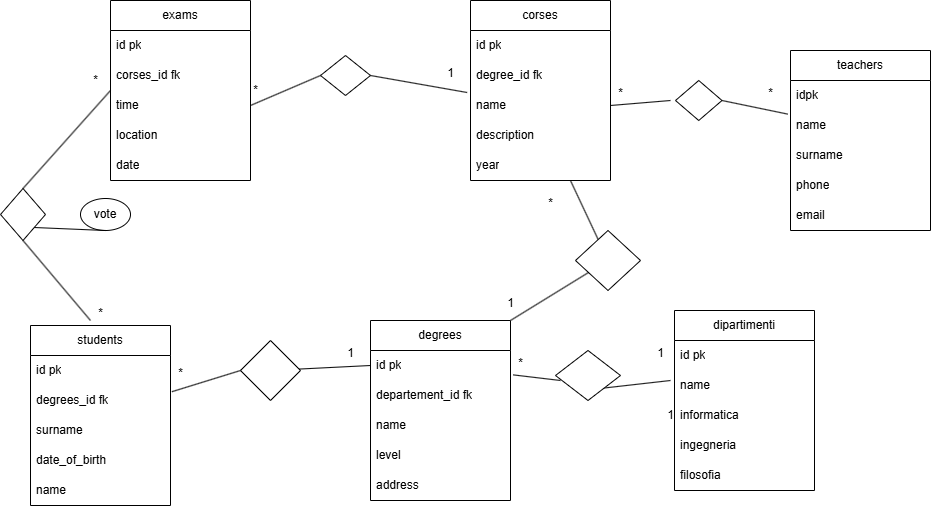

The diagram above was exported from draw.io. Its source (the exported page's mxGraphModel, read from the mxfile embedded in the PNG):
<mxGraphModel dx="1861" dy="570" grid="1" gridSize="10" guides="1" tooltips="1" connect="1" arrows="1" fold="1" page="1" pageScale="1" pageWidth="827" pageHeight="1169" math="0" shadow="0">
  <root>
    <mxCell id="0" />
    <mxCell id="1" parent="0" />
    <mxCell id="lKvdqRtYtbZKs_0gsdKp-37" style="edgeStyle=orthogonalEdgeStyle;rounded=0;orthogonalLoop=1;jettySize=auto;html=1;entryX=0;entryY=0.25;entryDx=0;entryDy=0;" parent="1" edge="1">
      <mxGeometry relative="1" as="geometry">
        <mxPoint x="330" y="235" as="targetPoint" />
        <Array as="points">
          <mxPoint x="200" y="350" />
          <mxPoint x="200" y="230" />
          <mxPoint x="330" y="230" />
        </Array>
      </mxGeometry>
    </mxCell>
    <mxCell id="po9BBZ_NyB19_XcGPDjG-17" value="dipartimenti" style="swimlane;fontStyle=0;childLayout=stackLayout;horizontal=1;startSize=30;horizontalStack=0;resizeParent=1;resizeParentMax=0;resizeLast=0;collapsible=1;marginBottom=0;whiteSpace=wrap;html=1;" parent="1" vertex="1">
      <mxGeometry x="344" y="320" width="140" height="180" as="geometry" />
    </mxCell>
    <mxCell id="po9BBZ_NyB19_XcGPDjG-18" value="id pk" style="text;strokeColor=none;fillColor=none;align=left;verticalAlign=middle;spacingLeft=4;spacingRight=4;overflow=hidden;points=[[0,0.5],[1,0.5]];portConstraint=eastwest;rotatable=0;whiteSpace=wrap;html=1;" parent="po9BBZ_NyB19_XcGPDjG-17" vertex="1">
      <mxGeometry y="30" width="140" height="30" as="geometry" />
    </mxCell>
    <mxCell id="po9BBZ_NyB19_XcGPDjG-19" value="name" style="text;strokeColor=none;fillColor=none;align=left;verticalAlign=middle;spacingLeft=4;spacingRight=4;overflow=hidden;points=[[0,0.5],[1,0.5]];portConstraint=eastwest;rotatable=0;whiteSpace=wrap;html=1;" parent="po9BBZ_NyB19_XcGPDjG-17" vertex="1">
      <mxGeometry y="60" width="140" height="30" as="geometry" />
    </mxCell>
    <mxCell id="po9BBZ_NyB19_XcGPDjG-20" value="informatica" style="text;strokeColor=none;fillColor=none;align=left;verticalAlign=middle;spacingLeft=4;spacingRight=4;overflow=hidden;points=[[0,0.5],[1,0.5]];portConstraint=eastwest;rotatable=0;whiteSpace=wrap;html=1;" parent="po9BBZ_NyB19_XcGPDjG-17" vertex="1">
      <mxGeometry y="90" width="140" height="30" as="geometry" />
    </mxCell>
    <mxCell id="po9BBZ_NyB19_XcGPDjG-21" value="ingegneria" style="text;strokeColor=none;fillColor=none;align=left;verticalAlign=middle;spacingLeft=4;spacingRight=4;overflow=hidden;points=[[0,0.5],[1,0.5]];portConstraint=eastwest;rotatable=0;whiteSpace=wrap;html=1;" parent="po9BBZ_NyB19_XcGPDjG-17" vertex="1">
      <mxGeometry y="120" width="140" height="30" as="geometry" />
    </mxCell>
    <mxCell id="po9BBZ_NyB19_XcGPDjG-22" value="filosofia" style="text;strokeColor=none;fillColor=none;align=left;verticalAlign=middle;spacingLeft=4;spacingRight=4;overflow=hidden;points=[[0,0.5],[1,0.5]];portConstraint=eastwest;rotatable=0;whiteSpace=wrap;html=1;" parent="po9BBZ_NyB19_XcGPDjG-17" vertex="1">
      <mxGeometry y="150" width="140" height="30" as="geometry" />
    </mxCell>
    <mxCell id="po9BBZ_NyB19_XcGPDjG-93" value="1" style="text;html=1;align=center;verticalAlign=middle;resizable=0;points=[];autosize=1;strokeColor=none;fillColor=none;" parent="1" vertex="1">
      <mxGeometry x="325" y="410" width="30" height="30" as="geometry" />
    </mxCell>
    <mxCell id="po9BBZ_NyB19_XcGPDjG-107" value="" style="endArrow=none;html=1;rounded=0;entryX=1;entryY=1;entryDx=0;entryDy=0;" parent="1" target="Y5T2WJfifw5qAN5dYhgu-14" edge="1">
      <mxGeometry width="50" height="50" relative="1" as="geometry">
        <mxPoint x="340" y="390" as="sourcePoint" />
        <mxPoint x="330" y="450" as="targetPoint" />
      </mxGeometry>
    </mxCell>
    <mxCell id="po9BBZ_NyB19_XcGPDjG-129" value="" style="endArrow=none;html=1;rounded=0;exitX=1;exitY=0;exitDx=0;exitDy=0;" parent="1" source="Y5T2WJfifw5qAN5dYhgu-1" target="Y5T2WJfifw5qAN5dYhgu-15" edge="1">
      <mxGeometry width="50" height="50" relative="1" as="geometry">
        <mxPoint x="40" y="342" as="sourcePoint" />
        <mxPoint x="41.3599999999999" y="252.34000000000003" as="targetPoint" />
      </mxGeometry>
    </mxCell>
    <mxCell id="po9BBZ_NyB19_XcGPDjG-142" value="" style="endArrow=none;html=1;rounded=0;entryX=0.714;entryY=1;entryDx=0;entryDy=0;entryPerimeter=0;" parent="1" target="Y5T2WJfifw5qAN5dYhgu-21" edge="1" source="Y5T2WJfifw5qAN5dYhgu-15">
      <mxGeometry width="50" height="50" relative="1" as="geometry">
        <mxPoint x="330" y="230" as="sourcePoint" />
        <mxPoint x="265" y="225" as="targetPoint" />
      </mxGeometry>
    </mxCell>
    <mxCell id="Y5T2WJfifw5qAN5dYhgu-1" value="degrees" style="swimlane;fontStyle=0;childLayout=stackLayout;horizontal=1;startSize=30;horizontalStack=0;resizeParent=1;resizeParentMax=0;resizeLast=0;collapsible=1;marginBottom=0;whiteSpace=wrap;html=1;" vertex="1" parent="1">
      <mxGeometry x="40" y="330" width="140" height="180" as="geometry" />
    </mxCell>
    <mxCell id="Y5T2WJfifw5qAN5dYhgu-2" value="id pk" style="text;strokeColor=none;fillColor=none;align=left;verticalAlign=middle;spacingLeft=4;spacingRight=4;overflow=hidden;points=[[0,0.5],[1,0.5]];portConstraint=eastwest;rotatable=0;whiteSpace=wrap;html=1;" vertex="1" parent="Y5T2WJfifw5qAN5dYhgu-1">
      <mxGeometry y="30" width="140" height="30" as="geometry" />
    </mxCell>
    <mxCell id="Y5T2WJfifw5qAN5dYhgu-3" value="departement_id fk" style="text;strokeColor=none;fillColor=none;align=left;verticalAlign=middle;spacingLeft=4;spacingRight=4;overflow=hidden;points=[[0,0.5],[1,0.5]];portConstraint=eastwest;rotatable=0;whiteSpace=wrap;html=1;" vertex="1" parent="Y5T2WJfifw5qAN5dYhgu-1">
      <mxGeometry y="60" width="140" height="30" as="geometry" />
    </mxCell>
    <mxCell id="Y5T2WJfifw5qAN5dYhgu-4" value="name" style="text;strokeColor=none;fillColor=none;align=left;verticalAlign=middle;spacingLeft=4;spacingRight=4;overflow=hidden;points=[[0,0.5],[1,0.5]];portConstraint=eastwest;rotatable=0;whiteSpace=wrap;html=1;" vertex="1" parent="Y5T2WJfifw5qAN5dYhgu-1">
      <mxGeometry y="90" width="140" height="30" as="geometry" />
    </mxCell>
    <mxCell id="Y5T2WJfifw5qAN5dYhgu-49" value="level" style="text;strokeColor=none;fillColor=none;align=left;verticalAlign=middle;spacingLeft=4;spacingRight=4;overflow=hidden;points=[[0,0.5],[1,0.5]];portConstraint=eastwest;rotatable=0;whiteSpace=wrap;html=1;" vertex="1" parent="Y5T2WJfifw5qAN5dYhgu-1">
      <mxGeometry y="120" width="140" height="30" as="geometry" />
    </mxCell>
    <mxCell id="Y5T2WJfifw5qAN5dYhgu-50" value="address" style="text;strokeColor=none;fillColor=none;align=left;verticalAlign=middle;spacingLeft=4;spacingRight=4;overflow=hidden;points=[[0,0.5],[1,0.5]];portConstraint=eastwest;rotatable=0;whiteSpace=wrap;html=1;" vertex="1" parent="Y5T2WJfifw5qAN5dYhgu-1">
      <mxGeometry y="150" width="140" height="30" as="geometry" />
    </mxCell>
    <mxCell id="Y5T2WJfifw5qAN5dYhgu-5" value="corses" style="swimlane;fontStyle=0;childLayout=stackLayout;horizontal=1;startSize=30;horizontalStack=0;resizeParent=1;resizeParentMax=0;resizeLast=0;collapsible=1;marginBottom=0;whiteSpace=wrap;html=1;" vertex="1" parent="1">
      <mxGeometry x="140" y="10" width="140" height="180" as="geometry" />
    </mxCell>
    <mxCell id="Y5T2WJfifw5qAN5dYhgu-6" value="id pk" style="text;strokeColor=none;fillColor=none;align=left;verticalAlign=middle;spacingLeft=4;spacingRight=4;overflow=hidden;points=[[0,0.5],[1,0.5]];portConstraint=eastwest;rotatable=0;whiteSpace=wrap;html=1;" vertex="1" parent="Y5T2WJfifw5qAN5dYhgu-5">
      <mxGeometry y="30" width="140" height="30" as="geometry" />
    </mxCell>
    <mxCell id="Y5T2WJfifw5qAN5dYhgu-7" value="degree_id fk" style="text;strokeColor=none;fillColor=none;align=left;verticalAlign=middle;spacingLeft=4;spacingRight=4;overflow=hidden;points=[[0,0.5],[1,0.5]];portConstraint=eastwest;rotatable=0;whiteSpace=wrap;html=1;" vertex="1" parent="Y5T2WJfifw5qAN5dYhgu-5">
      <mxGeometry y="60" width="140" height="30" as="geometry" />
    </mxCell>
    <mxCell id="Y5T2WJfifw5qAN5dYhgu-8" value="name" style="text;strokeColor=none;fillColor=none;align=left;verticalAlign=middle;spacingLeft=4;spacingRight=4;overflow=hidden;points=[[0,0.5],[1,0.5]];portConstraint=eastwest;rotatable=0;whiteSpace=wrap;html=1;" vertex="1" parent="Y5T2WJfifw5qAN5dYhgu-5">
      <mxGeometry y="90" width="140" height="30" as="geometry" />
    </mxCell>
    <mxCell id="Y5T2WJfifw5qAN5dYhgu-9" value="description" style="text;strokeColor=none;fillColor=none;align=left;verticalAlign=middle;spacingLeft=4;spacingRight=4;overflow=hidden;points=[[0,0.5],[1,0.5]];portConstraint=eastwest;rotatable=0;whiteSpace=wrap;html=1;" vertex="1" parent="Y5T2WJfifw5qAN5dYhgu-5">
      <mxGeometry y="120" width="140" height="30" as="geometry" />
    </mxCell>
    <mxCell id="Y5T2WJfifw5qAN5dYhgu-21" value="year" style="text;strokeColor=none;fillColor=none;align=left;verticalAlign=middle;spacingLeft=4;spacingRight=4;overflow=hidden;points=[[0,0.5],[1,0.5]];portConstraint=eastwest;rotatable=0;whiteSpace=wrap;html=1;" vertex="1" parent="Y5T2WJfifw5qAN5dYhgu-5">
      <mxGeometry y="150" width="140" height="30" as="geometry" />
    </mxCell>
    <mxCell id="Y5T2WJfifw5qAN5dYhgu-10" value="teachers" style="swimlane;fontStyle=0;childLayout=stackLayout;horizontal=1;startSize=30;horizontalStack=0;resizeParent=1;resizeParentMax=0;resizeLast=0;collapsible=1;marginBottom=0;whiteSpace=wrap;html=1;" vertex="1" parent="1">
      <mxGeometry x="460" y="60" width="140" height="180" as="geometry" />
    </mxCell>
    <mxCell id="Y5T2WJfifw5qAN5dYhgu-11" value="idpk" style="text;strokeColor=none;fillColor=none;align=left;verticalAlign=middle;spacingLeft=4;spacingRight=4;overflow=hidden;points=[[0,0.5],[1,0.5]];portConstraint=eastwest;rotatable=0;whiteSpace=wrap;html=1;" vertex="1" parent="Y5T2WJfifw5qAN5dYhgu-10">
      <mxGeometry y="30" width="140" height="30" as="geometry" />
    </mxCell>
    <mxCell id="Y5T2WJfifw5qAN5dYhgu-12" value="name" style="text;strokeColor=none;fillColor=none;align=left;verticalAlign=middle;spacingLeft=4;spacingRight=4;overflow=hidden;points=[[0,0.5],[1,0.5]];portConstraint=eastwest;rotatable=0;whiteSpace=wrap;html=1;" vertex="1" parent="Y5T2WJfifw5qAN5dYhgu-10">
      <mxGeometry y="60" width="140" height="30" as="geometry" />
    </mxCell>
    <mxCell id="Y5T2WJfifw5qAN5dYhgu-13" value="surname" style="text;strokeColor=none;fillColor=none;align=left;verticalAlign=middle;spacingLeft=4;spacingRight=4;overflow=hidden;points=[[0,0.5],[1,0.5]];portConstraint=eastwest;rotatable=0;whiteSpace=wrap;html=1;" vertex="1" parent="Y5T2WJfifw5qAN5dYhgu-10">
      <mxGeometry y="90" width="140" height="30" as="geometry" />
    </mxCell>
    <mxCell id="Y5T2WJfifw5qAN5dYhgu-22" value="phone" style="text;strokeColor=none;fillColor=none;align=left;verticalAlign=middle;spacingLeft=4;spacingRight=4;overflow=hidden;points=[[0,0.5],[1,0.5]];portConstraint=eastwest;rotatable=0;whiteSpace=wrap;html=1;" vertex="1" parent="Y5T2WJfifw5qAN5dYhgu-10">
      <mxGeometry y="120" width="140" height="30" as="geometry" />
    </mxCell>
    <mxCell id="Y5T2WJfifw5qAN5dYhgu-23" value="email" style="text;strokeColor=none;fillColor=none;align=left;verticalAlign=middle;spacingLeft=4;spacingRight=4;overflow=hidden;points=[[0,0.5],[1,0.5]];portConstraint=eastwest;rotatable=0;whiteSpace=wrap;html=1;" vertex="1" parent="Y5T2WJfifw5qAN5dYhgu-10">
      <mxGeometry y="150" width="140" height="30" as="geometry" />
    </mxCell>
    <mxCell id="Y5T2WJfifw5qAN5dYhgu-14" value="" style="rhombus;whiteSpace=wrap;html=1;" vertex="1" parent="1">
      <mxGeometry x="225" y="360" width="65" height="50" as="geometry" />
    </mxCell>
    <mxCell id="Y5T2WJfifw5qAN5dYhgu-15" value="" style="rhombus;whiteSpace=wrap;html=1;" vertex="1" parent="1">
      <mxGeometry x="245" y="240" width="65" height="60" as="geometry" />
    </mxCell>
    <mxCell id="Y5T2WJfifw5qAN5dYhgu-16" value="" style="endArrow=none;html=1;rounded=0;entryX=1.02;entryY=0.813;entryDx=0;entryDy=0;entryPerimeter=0;" edge="1" parent="1" target="Y5T2WJfifw5qAN5dYhgu-2">
      <mxGeometry width="50" height="50" relative="1" as="geometry">
        <mxPoint x="230" y="390" as="sourcePoint" />
        <mxPoint x="440" y="370" as="targetPoint" />
      </mxGeometry>
    </mxCell>
    <mxCell id="Y5T2WJfifw5qAN5dYhgu-17" value="1" style="text;html=1;align=center;verticalAlign=middle;resizable=0;points=[];autosize=1;strokeColor=none;fillColor=none;" vertex="1" parent="1">
      <mxGeometry x="315" y="348" width="30" height="30" as="geometry" />
    </mxCell>
    <mxCell id="Y5T2WJfifw5qAN5dYhgu-18" value="*" style="text;html=1;align=center;verticalAlign=middle;resizable=0;points=[];autosize=1;strokeColor=none;fillColor=none;" vertex="1" parent="1">
      <mxGeometry x="175" y="358" width="30" height="30" as="geometry" />
    </mxCell>
    <mxCell id="Y5T2WJfifw5qAN5dYhgu-19" value="1" style="text;html=1;align=center;verticalAlign=middle;resizable=0;points=[];autosize=1;strokeColor=none;fillColor=none;" vertex="1" parent="1">
      <mxGeometry x="165" y="298" width="30" height="30" as="geometry" />
    </mxCell>
    <mxCell id="Y5T2WJfifw5qAN5dYhgu-20" value="*" style="text;html=1;align=center;verticalAlign=middle;resizable=0;points=[];autosize=1;strokeColor=none;fillColor=none;" vertex="1" parent="1">
      <mxGeometry x="205" y="198" width="30" height="30" as="geometry" />
    </mxCell>
    <mxCell id="Y5T2WJfifw5qAN5dYhgu-24" value="" style="rhombus;whiteSpace=wrap;html=1;" vertex="1" parent="1">
      <mxGeometry x="345" y="90" width="46.5" height="40" as="geometry" />
    </mxCell>
    <mxCell id="Y5T2WJfifw5qAN5dYhgu-25" value="" style="endArrow=none;html=1;rounded=0;entryX=-0.02;entryY=0.12;entryDx=0;entryDy=0;entryPerimeter=0;exitX=1;exitY=0.5;exitDx=0;exitDy=0;" edge="1" parent="1" source="Y5T2WJfifw5qAN5dYhgu-24" target="Y5T2WJfifw5qAN5dYhgu-12">
      <mxGeometry width="50" height="50" relative="1" as="geometry">
        <mxPoint x="390" y="220" as="sourcePoint" />
        <mxPoint x="440" y="170" as="targetPoint" />
      </mxGeometry>
    </mxCell>
    <mxCell id="Y5T2WJfifw5qAN5dYhgu-26" value="" style="endArrow=none;html=1;rounded=0;exitX=1;exitY=0.5;exitDx=0;exitDy=0;" edge="1" parent="1" source="Y5T2WJfifw5qAN5dYhgu-8">
      <mxGeometry width="50" height="50" relative="1" as="geometry">
        <mxPoint x="390" y="220" as="sourcePoint" />
        <mxPoint x="340" y="110" as="targetPoint" />
      </mxGeometry>
    </mxCell>
    <mxCell id="Y5T2WJfifw5qAN5dYhgu-28" value="*" style="text;html=1;align=center;verticalAlign=middle;resizable=0;points=[];autosize=1;strokeColor=none;fillColor=none;" vertex="1" parent="1">
      <mxGeometry x="275" y="88" width="30" height="30" as="geometry" />
    </mxCell>
    <mxCell id="Y5T2WJfifw5qAN5dYhgu-29" value="*" style="text;html=1;align=center;verticalAlign=middle;resizable=0;points=[];autosize=1;strokeColor=none;fillColor=none;" vertex="1" parent="1">
      <mxGeometry x="425" y="88" width="30" height="30" as="geometry" />
    </mxCell>
    <mxCell id="Y5T2WJfifw5qAN5dYhgu-30" value="exams" style="swimlane;fontStyle=0;childLayout=stackLayout;horizontal=1;startSize=30;horizontalStack=0;resizeParent=1;resizeParentMax=0;resizeLast=0;collapsible=1;marginBottom=0;whiteSpace=wrap;html=1;" vertex="1" parent="1">
      <mxGeometry x="-220" y="10" width="140" height="180" as="geometry" />
    </mxCell>
    <mxCell id="Y5T2WJfifw5qAN5dYhgu-31" value="id pk" style="text;strokeColor=none;fillColor=none;align=left;verticalAlign=middle;spacingLeft=4;spacingRight=4;overflow=hidden;points=[[0,0.5],[1,0.5]];portConstraint=eastwest;rotatable=0;whiteSpace=wrap;html=1;" vertex="1" parent="Y5T2WJfifw5qAN5dYhgu-30">
      <mxGeometry y="30" width="140" height="30" as="geometry" />
    </mxCell>
    <mxCell id="Y5T2WJfifw5qAN5dYhgu-32" value="corses_id fk" style="text;strokeColor=none;fillColor=none;align=left;verticalAlign=middle;spacingLeft=4;spacingRight=4;overflow=hidden;points=[[0,0.5],[1,0.5]];portConstraint=eastwest;rotatable=0;whiteSpace=wrap;html=1;" vertex="1" parent="Y5T2WJfifw5qAN5dYhgu-30">
      <mxGeometry y="60" width="140" height="30" as="geometry" />
    </mxCell>
    <mxCell id="Y5T2WJfifw5qAN5dYhgu-33" value="time" style="text;strokeColor=none;fillColor=none;align=left;verticalAlign=middle;spacingLeft=4;spacingRight=4;overflow=hidden;points=[[0,0.5],[1,0.5]];portConstraint=eastwest;rotatable=0;whiteSpace=wrap;html=1;" vertex="1" parent="Y5T2WJfifw5qAN5dYhgu-30">
      <mxGeometry y="90" width="140" height="30" as="geometry" />
    </mxCell>
    <mxCell id="Y5T2WJfifw5qAN5dYhgu-34" value="location" style="text;strokeColor=none;fillColor=none;align=left;verticalAlign=middle;spacingLeft=4;spacingRight=4;overflow=hidden;points=[[0,0.5],[1,0.5]];portConstraint=eastwest;rotatable=0;whiteSpace=wrap;html=1;" vertex="1" parent="Y5T2WJfifw5qAN5dYhgu-30">
      <mxGeometry y="120" width="140" height="30" as="geometry" />
    </mxCell>
    <mxCell id="Y5T2WJfifw5qAN5dYhgu-40" value="date" style="text;strokeColor=none;fillColor=none;align=left;verticalAlign=middle;spacingLeft=4;spacingRight=4;overflow=hidden;points=[[0,0.5],[1,0.5]];portConstraint=eastwest;rotatable=0;whiteSpace=wrap;html=1;" vertex="1" parent="Y5T2WJfifw5qAN5dYhgu-30">
      <mxGeometry y="150" width="140" height="30" as="geometry" />
    </mxCell>
    <mxCell id="Y5T2WJfifw5qAN5dYhgu-35" value="" style="rhombus;whiteSpace=wrap;html=1;" vertex="1" parent="1">
      <mxGeometry x="-10" y="65" width="50" height="40" as="geometry" />
    </mxCell>
    <mxCell id="Y5T2WJfifw5qAN5dYhgu-36" value="" style="endArrow=none;html=1;rounded=0;exitX=1;exitY=0.5;exitDx=0;exitDy=0;entryX=-0.024;entryY=0.067;entryDx=0;entryDy=0;entryPerimeter=0;" edge="1" parent="1" source="Y5T2WJfifw5qAN5dYhgu-35" target="Y5T2WJfifw5qAN5dYhgu-8">
      <mxGeometry width="50" height="50" relative="1" as="geometry">
        <mxPoint x="100" y="220" as="sourcePoint" />
        <mxPoint x="150" y="170" as="targetPoint" />
      </mxGeometry>
    </mxCell>
    <mxCell id="Y5T2WJfifw5qAN5dYhgu-37" value="" style="endArrow=none;html=1;rounded=0;exitX=1;exitY=0.5;exitDx=0;exitDy=0;entryX=0;entryY=0.5;entryDx=0;entryDy=0;" edge="1" parent="1" source="Y5T2WJfifw5qAN5dYhgu-33" target="Y5T2WJfifw5qAN5dYhgu-35">
      <mxGeometry width="50" height="50" relative="1" as="geometry">
        <mxPoint x="100" y="220" as="sourcePoint" />
        <mxPoint x="150" y="170" as="targetPoint" />
      </mxGeometry>
    </mxCell>
    <mxCell id="Y5T2WJfifw5qAN5dYhgu-38" value="1" style="text;html=1;align=center;verticalAlign=middle;resizable=0;points=[];autosize=1;strokeColor=none;fillColor=none;" vertex="1" parent="1">
      <mxGeometry x="105" y="68" width="30" height="30" as="geometry" />
    </mxCell>
    <mxCell id="Y5T2WJfifw5qAN5dYhgu-39" value="*" style="text;html=1;align=center;verticalAlign=middle;resizable=0;points=[];autosize=1;strokeColor=none;fillColor=none;" vertex="1" parent="1">
      <mxGeometry x="-90" y="85" width="30" height="30" as="geometry" />
    </mxCell>
    <mxCell id="Y5T2WJfifw5qAN5dYhgu-41" value="students" style="swimlane;fontStyle=0;childLayout=stackLayout;horizontal=1;startSize=30;horizontalStack=0;resizeParent=1;resizeParentMax=0;resizeLast=0;collapsible=1;marginBottom=0;whiteSpace=wrap;html=1;" vertex="1" parent="1">
      <mxGeometry x="-300" y="335" width="140" height="180" as="geometry" />
    </mxCell>
    <mxCell id="Y5T2WJfifw5qAN5dYhgu-42" value="id pk" style="text;strokeColor=none;fillColor=none;align=left;verticalAlign=middle;spacingLeft=4;spacingRight=4;overflow=hidden;points=[[0,0.5],[1,0.5]];portConstraint=eastwest;rotatable=0;whiteSpace=wrap;html=1;" vertex="1" parent="Y5T2WJfifw5qAN5dYhgu-41">
      <mxGeometry y="30" width="140" height="30" as="geometry" />
    </mxCell>
    <mxCell id="Y5T2WJfifw5qAN5dYhgu-43" value="degrees_id fk" style="text;strokeColor=none;fillColor=none;align=left;verticalAlign=middle;spacingLeft=4;spacingRight=4;overflow=hidden;points=[[0,0.5],[1,0.5]];portConstraint=eastwest;rotatable=0;whiteSpace=wrap;html=1;" vertex="1" parent="Y5T2WJfifw5qAN5dYhgu-41">
      <mxGeometry y="60" width="140" height="30" as="geometry" />
    </mxCell>
    <mxCell id="Y5T2WJfifw5qAN5dYhgu-44" value="surname" style="text;strokeColor=none;fillColor=none;align=left;verticalAlign=middle;spacingLeft=4;spacingRight=4;overflow=hidden;points=[[0,0.5],[1,0.5]];portConstraint=eastwest;rotatable=0;whiteSpace=wrap;html=1;" vertex="1" parent="Y5T2WJfifw5qAN5dYhgu-41">
      <mxGeometry y="90" width="140" height="30" as="geometry" />
    </mxCell>
    <mxCell id="Y5T2WJfifw5qAN5dYhgu-45" value="date_of_birth" style="text;strokeColor=none;fillColor=none;align=left;verticalAlign=middle;spacingLeft=4;spacingRight=4;overflow=hidden;points=[[0,0.5],[1,0.5]];portConstraint=eastwest;rotatable=0;whiteSpace=wrap;html=1;" vertex="1" parent="Y5T2WJfifw5qAN5dYhgu-41">
      <mxGeometry y="120" width="140" height="30" as="geometry" />
    </mxCell>
    <mxCell id="Y5T2WJfifw5qAN5dYhgu-52" value="name" style="text;strokeColor=none;fillColor=none;align=left;verticalAlign=middle;spacingLeft=4;spacingRight=4;overflow=hidden;points=[[0,0.5],[1,0.5]];portConstraint=eastwest;rotatable=0;whiteSpace=wrap;html=1;" vertex="1" parent="Y5T2WJfifw5qAN5dYhgu-41">
      <mxGeometry y="150" width="140" height="30" as="geometry" />
    </mxCell>
    <mxCell id="Y5T2WJfifw5qAN5dYhgu-46" value="" style="rhombus;whiteSpace=wrap;html=1;" vertex="1" parent="1">
      <mxGeometry x="-90" y="350" width="60" height="60" as="geometry" />
    </mxCell>
    <mxCell id="Y5T2WJfifw5qAN5dYhgu-47" value="" style="endArrow=none;html=1;rounded=0;exitX=0;exitY=0.25;exitDx=0;exitDy=0;" edge="1" parent="1" source="Y5T2WJfifw5qAN5dYhgu-1" target="Y5T2WJfifw5qAN5dYhgu-46">
      <mxGeometry width="50" height="50" relative="1" as="geometry">
        <mxPoint x="100" y="320" as="sourcePoint" />
        <mxPoint x="150" y="270" as="targetPoint" />
      </mxGeometry>
    </mxCell>
    <mxCell id="Y5T2WJfifw5qAN5dYhgu-48" value="" style="endArrow=none;html=1;rounded=0;exitX=0;exitY=0.5;exitDx=0;exitDy=0;entryX=1.01;entryY=0.207;entryDx=0;entryDy=0;entryPerimeter=0;" edge="1" parent="1" source="Y5T2WJfifw5qAN5dYhgu-46" target="Y5T2WJfifw5qAN5dYhgu-43">
      <mxGeometry width="50" height="50" relative="1" as="geometry">
        <mxPoint x="100" y="320" as="sourcePoint" />
        <mxPoint x="-150" y="400" as="targetPoint" />
      </mxGeometry>
    </mxCell>
    <mxCell id="Y5T2WJfifw5qAN5dYhgu-53" value="*" style="text;html=1;align=center;verticalAlign=middle;resizable=0;points=[];autosize=1;strokeColor=none;fillColor=none;" vertex="1" parent="1">
      <mxGeometry x="-165" y="368" width="30" height="30" as="geometry" />
    </mxCell>
    <mxCell id="Y5T2WJfifw5qAN5dYhgu-54" value="1" style="text;html=1;align=center;verticalAlign=middle;resizable=0;points=[];autosize=1;strokeColor=none;fillColor=none;" vertex="1" parent="1">
      <mxGeometry x="5" y="348" width="30" height="30" as="geometry" />
    </mxCell>
    <mxCell id="Y5T2WJfifw5qAN5dYhgu-55" value="" style="rhombus;whiteSpace=wrap;html=1;" vertex="1" parent="1">
      <mxGeometry x="-330" y="198" width="45" height="52" as="geometry" />
    </mxCell>
    <mxCell id="Y5T2WJfifw5qAN5dYhgu-56" value="" style="endArrow=none;html=1;rounded=0;entryX=0.5;entryY=0;entryDx=0;entryDy=0;exitX=0;exitY=0;exitDx=0;exitDy=0;exitPerimeter=0;" edge="1" parent="1" source="Y5T2WJfifw5qAN5dYhgu-33" target="Y5T2WJfifw5qAN5dYhgu-55">
      <mxGeometry width="50" height="50" relative="1" as="geometry">
        <mxPoint x="130" y="320" as="sourcePoint" />
        <mxPoint x="180" y="270" as="targetPoint" />
      </mxGeometry>
    </mxCell>
    <mxCell id="Y5T2WJfifw5qAN5dYhgu-57" value="" style="endArrow=none;html=1;rounded=0;entryX=0.5;entryY=1;entryDx=0;entryDy=0;" edge="1" parent="1" target="Y5T2WJfifw5qAN5dYhgu-55">
      <mxGeometry width="50" height="50" relative="1" as="geometry">
        <mxPoint x="-240" y="330" as="sourcePoint" />
        <mxPoint x="180" y="270" as="targetPoint" />
      </mxGeometry>
    </mxCell>
    <mxCell id="Y5T2WJfifw5qAN5dYhgu-59" value="*" style="text;html=1;align=center;verticalAlign=middle;resizable=0;points=[];autosize=1;strokeColor=none;fillColor=none;" vertex="1" parent="1">
      <mxGeometry x="-250" y="75" width="30" height="30" as="geometry" />
    </mxCell>
    <mxCell id="Y5T2WJfifw5qAN5dYhgu-60" value="*" style="text;html=1;align=center;verticalAlign=middle;resizable=0;points=[];autosize=1;strokeColor=none;fillColor=none;" vertex="1" parent="1">
      <mxGeometry x="-245" y="308" width="30" height="30" as="geometry" />
    </mxCell>
    <mxCell id="Y5T2WJfifw5qAN5dYhgu-61" value="vote" style="ellipse;whiteSpace=wrap;html=1;" vertex="1" parent="1">
      <mxGeometry x="-250" y="208" width="50" height="32" as="geometry" />
    </mxCell>
    <mxCell id="Y5T2WJfifw5qAN5dYhgu-62" value="" style="endArrow=none;html=1;rounded=0;entryX=1;entryY=1;entryDx=0;entryDy=0;exitX=0.5;exitY=1;exitDx=0;exitDy=0;" edge="1" parent="1" source="Y5T2WJfifw5qAN5dYhgu-61" target="Y5T2WJfifw5qAN5dYhgu-55">
      <mxGeometry width="50" height="50" relative="1" as="geometry">
        <mxPoint x="130" y="320" as="sourcePoint" />
        <mxPoint x="180" y="270" as="targetPoint" />
      </mxGeometry>
    </mxCell>
  </root>
</mxGraphModel>